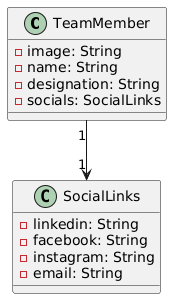

The diagram above was rendered by PlantUML. Its source (embedded in the PNG):
@startuml
class TeamMember {
    - image: String
    - name: String
    - designation: String
    - socials: SocialLinks
}

class SocialLinks {
    - linkedin: String
    - facebook: String
    - instagram: String
    - email: String
}

TeamMember "1" --> "1" SocialLinks
@enduml